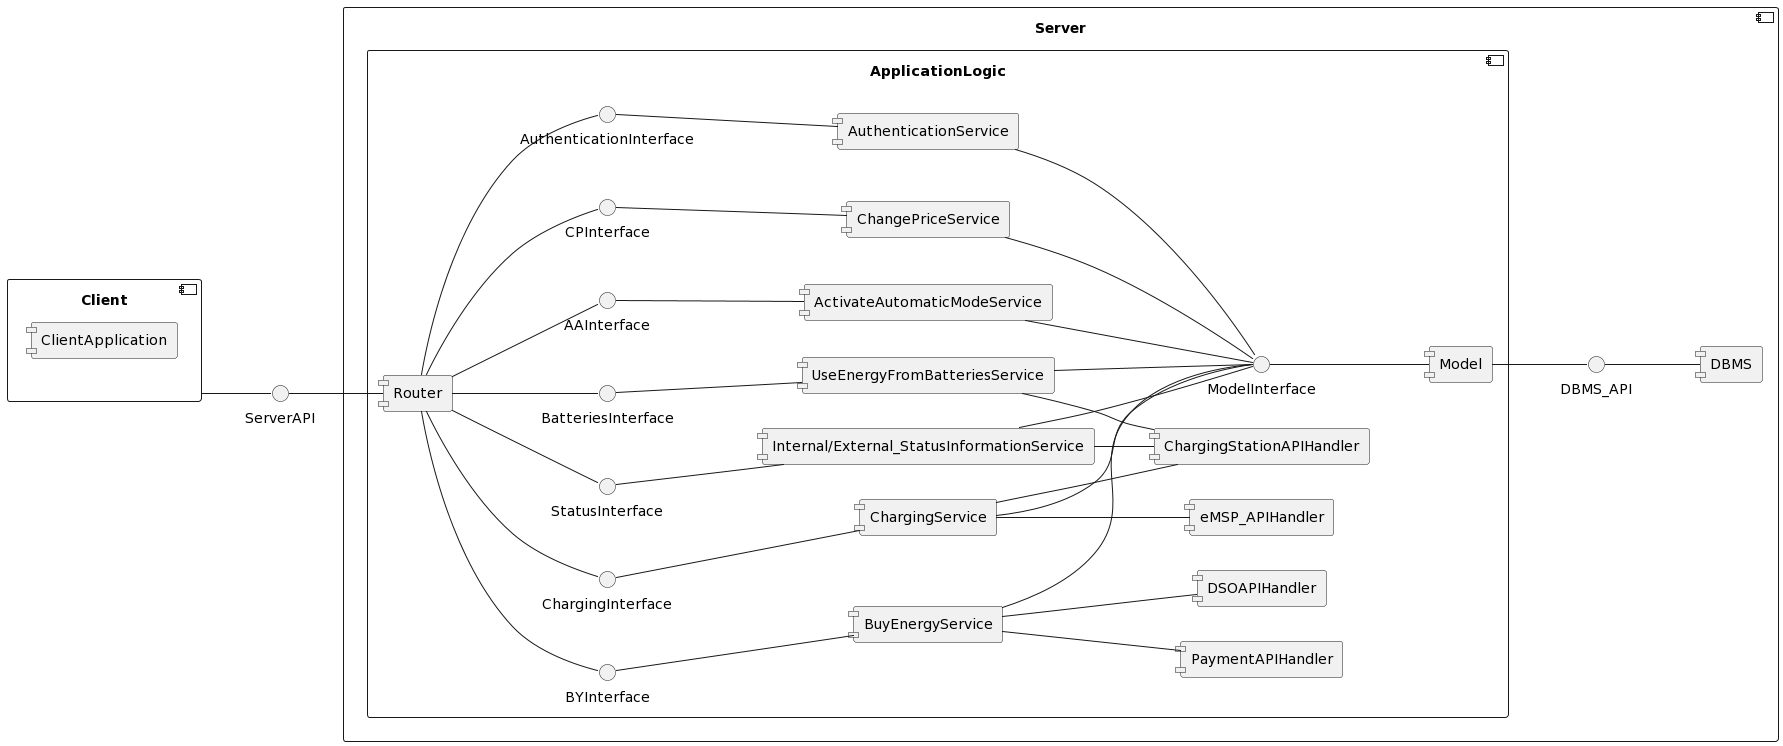

The diagram above was rendered by PlantUML. Its source (embedded in the PNG):
@startuml
skinparam componentStyle uml1
left to right direction

() "ServerAPI" as SI

component Client{
  component "ClientApplication" {
  }
  
}

component Server {
() "DBMS_API"
component "ApplicationLogic"{ 
component "Router" as R
component "AuthenticationService"
component "Model"
component "ChangePriceService"
component "ActivateAutomaticModeService"
component "BuyEnergyService"
component "Internal/External_StatusInformationService"
component "UseEnergyFromBatteriesService"
component "ChargingService"

together {
component "PaymentAPIHandler"
component "ChargingStationAPIHandler"
component "DSOAPIHandler"
component "eMSP_APIHandler"
}

() "AuthenticationInterface"
() "ModelInterface"
()"CPInterface"
()"AAInterface"
()"BYInterface"
()"StatusInterface"
()"BatteriesInterface"
()"ChargingInterface"

  }  
component "DBMS" as DB {
  }
  
}

Client -down- SI
SI -down- R
R -- "AuthenticationInterface"

"AuthenticationInterface" -d- "AuthenticationService"
"AuthenticationService" -- "ModelInterface"
"ModelInterface" -- "Model"
"Model" -- "DBMS_API"
"DBMS_API" -- DB 

"ChangePriceService" -up- "CPInterface"
"ActivateAutomaticModeService" -up- "AAInterface"
"BuyEnergyService" -up- "BYInterface"
"Internal/External_StatusInformationService" -up- "StatusInterface"
"UseEnergyFromBatteriesService" -up- "BatteriesInterface"
"ChargingService" -up- "ChargingInterface"

R -down- "CPInterface"
R -down- "AAInterface"
R -down- "BYInterface"
R -down- "StatusInterface"
R -down- "BatteriesInterface"
R -down- "ChargingInterface"

"ChangePriceService" -- "ModelInterface"
"ActivateAutomaticModeService" -- "ModelInterface"
"BuyEnergyService" -- "ModelInterface"
"Internal/External_StatusInformationService" -- "ModelInterface"
"UseEnergyFromBatteriesService" -- "ModelInterface"
"ChargingService" -- "ModelInterface"


"BuyEnergyService" -- "DSOAPIHandler"
"BuyEnergyService" -- "PaymentAPIHandler"
"Internal/External_StatusInformationService" -- "ChargingStationAPIHandler"
"UseEnergyFromBatteriesService" -- "ChargingStationAPIHandler"
"ChargingService" -- "ChargingStationAPIHandler"
"ChargingService" -- "eMSP_APIHandler"
@enduml